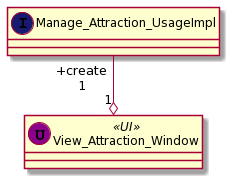

The diagram above was rendered by PlantUML. Its source (embedded in the PNG):
@startuml
View_Attraction_Window "1" o-up- " +create\n 1" Manage_Attraction_UsageImpl

class View_Attraction_Window << (U,DarkMagenta) UI>> {
}

class Manage_Attraction_UsageImpl << (I,MidnightBlue) >> {
}
@enduml